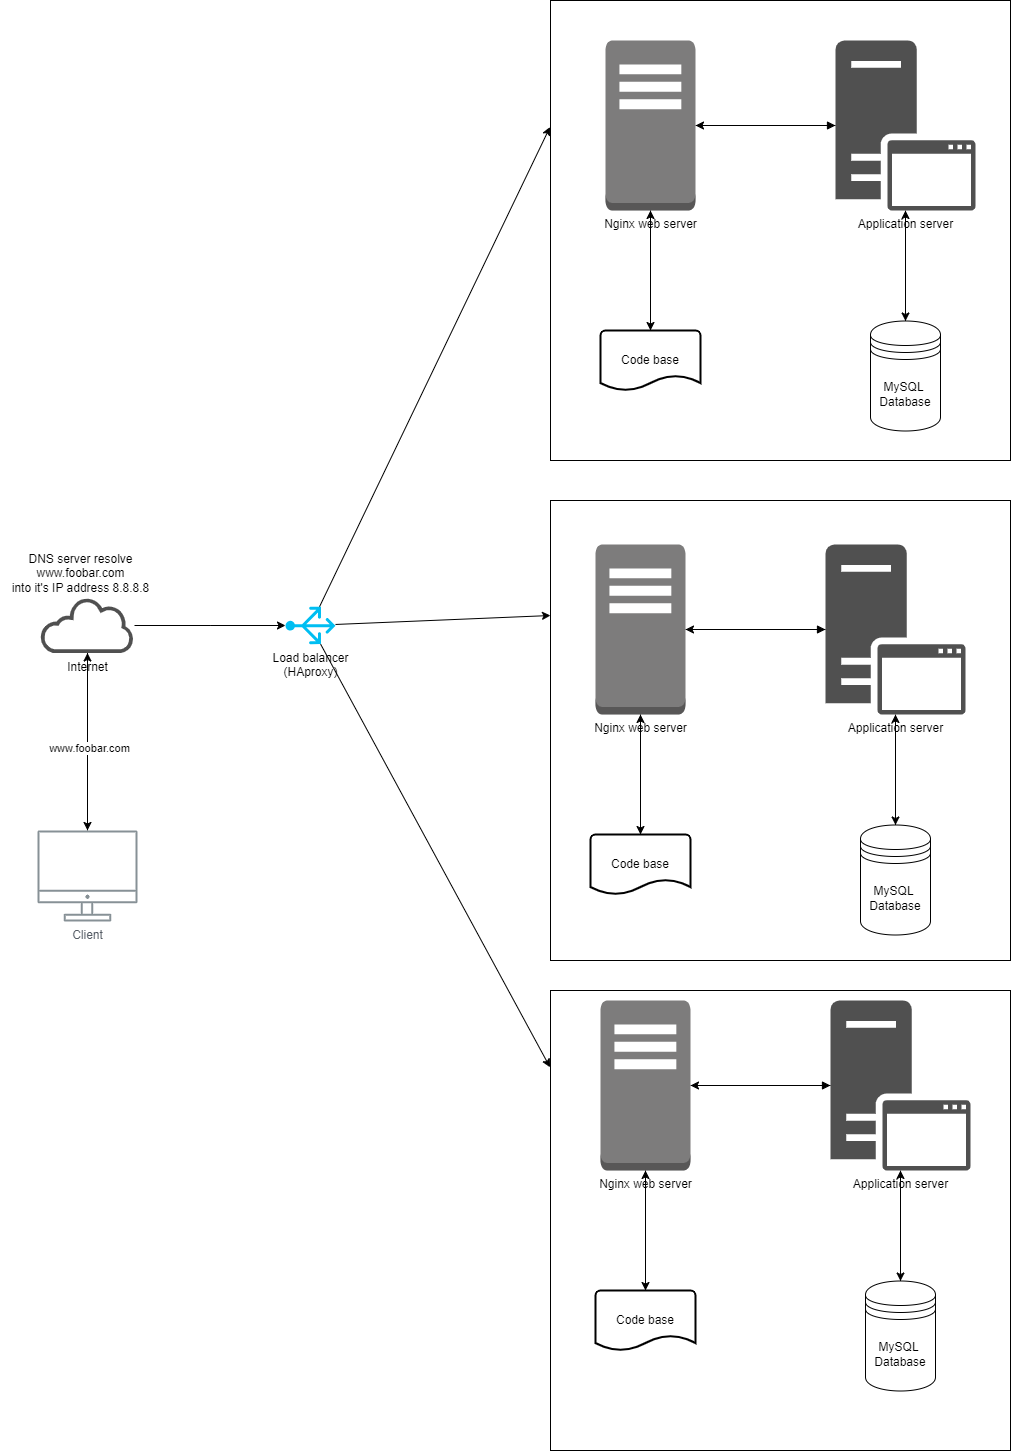

The diagram above was exported from draw.io. Its source (the exported page's mxGraphModel, read from the mxfile embedded in the PNG):
<mxGraphModel dx="2228" dy="2050" grid="1" gridSize="10" guides="1" tooltips="1" connect="1" arrows="1" fold="1" page="1" pageScale="1" pageWidth="1100" pageHeight="850" math="0" shadow="0">
  <root>
    <mxCell id="0" />
    <mxCell id="1" parent="0" />
    <mxCell id="Z8MXc29SAMfIE31JGFPN-62" value="" style="whiteSpace=wrap;html=1;aspect=fixed;" vertex="1" parent="1">
      <mxGeometry x="560" y="530" width="460" height="460" as="geometry" />
    </mxCell>
    <mxCell id="Z8MXc29SAMfIE31JGFPN-61" value="" style="whiteSpace=wrap;html=1;aspect=fixed;" vertex="1" parent="1">
      <mxGeometry x="560" y="40" width="460" height="460" as="geometry" />
    </mxCell>
    <mxCell id="Z8MXc29SAMfIE31JGFPN-60" value="" style="whiteSpace=wrap;html=1;aspect=fixed;" vertex="1" parent="1">
      <mxGeometry x="560" y="-460" width="460" height="460" as="geometry" />
    </mxCell>
    <mxCell id="Z8MXc29SAMfIE31JGFPN-11" style="edgeStyle=orthogonalEdgeStyle;rounded=0;orthogonalLoop=1;jettySize=auto;html=1;" edge="1" parent="1" source="vGtao0e4mGzyQuMI1vEu-1" target="vGtao0e4mGzyQuMI1vEu-2">
      <mxGeometry relative="1" as="geometry" />
    </mxCell>
    <mxCell id="vGtao0e4mGzyQuMI1vEu-1" value="Client" style="sketch=0;outlineConnect=0;gradientColor=none;fontColor=#545B64;strokeColor=none;fillColor=#879196;dashed=0;verticalLabelPosition=bottom;verticalAlign=top;align=center;html=1;fontSize=12;fontStyle=0;aspect=fixed;shape=mxgraph.aws4.illustration_desktop;pointerEvents=1" parent="1" vertex="1">
      <mxGeometry x="47" y="370" width="100" height="91" as="geometry" />
    </mxCell>
    <mxCell id="Z8MXc29SAMfIE31JGFPN-55" style="edgeStyle=orthogonalEdgeStyle;rounded=0;orthogonalLoop=1;jettySize=auto;html=1;" edge="1" parent="1" source="vGtao0e4mGzyQuMI1vEu-2" target="Z8MXc29SAMfIE31JGFPN-56">
      <mxGeometry relative="1" as="geometry">
        <mxPoint x="320" y="165.00000000000023" as="targetPoint" />
      </mxGeometry>
    </mxCell>
    <mxCell id="vGtao0e4mGzyQuMI1vEu-2" value="Internet" style="sketch=0;pointerEvents=1;shadow=0;dashed=0;html=1;strokeColor=none;fillColor=#505050;labelPosition=center;verticalLabelPosition=bottom;outlineConnect=0;verticalAlign=top;align=center;shape=mxgraph.office.clouds.cloud;" parent="1" vertex="1">
      <mxGeometry x="50" y="137.5" width="94" height="55" as="geometry" />
    </mxCell>
    <mxCell id="Z8MXc29SAMfIE31JGFPN-12" style="edgeStyle=orthogonalEdgeStyle;rounded=0;orthogonalLoop=1;jettySize=auto;html=1;entryX=0.5;entryY=-0.001;entryDx=0;entryDy=0;entryPerimeter=0;" edge="1" parent="1" source="vGtao0e4mGzyQuMI1vEu-2" target="vGtao0e4mGzyQuMI1vEu-1">
      <mxGeometry relative="1" as="geometry" />
    </mxCell>
    <mxCell id="Z8MXc29SAMfIE31JGFPN-13" value="www.foobar.com" style="edgeLabel;html=1;align=center;verticalAlign=middle;resizable=0;points=[];" vertex="1" connectable="0" parent="Z8MXc29SAMfIE31JGFPN-12">
      <mxGeometry x="0.0591" y="1" relative="1" as="geometry">
        <mxPoint as="offset" />
      </mxGeometry>
    </mxCell>
    <mxCell id="Z8MXc29SAMfIE31JGFPN-14" value="DNS server resolve &lt;br&gt;www.foobar.com&lt;br&gt;into it's IP address 8.8.8.8" style="text;html=1;align=center;verticalAlign=middle;resizable=0;points=[];autosize=1;strokeColor=none;fillColor=none;" vertex="1" parent="1">
      <mxGeometry x="10" y="83" width="160" height="60" as="geometry" />
    </mxCell>
    <mxCell id="Z8MXc29SAMfIE31JGFPN-25" style="edgeStyle=orthogonalEdgeStyle;rounded=0;orthogonalLoop=1;jettySize=auto;html=1;" edge="1" parent="1" source="Z8MXc29SAMfIE31JGFPN-26" target="Z8MXc29SAMfIE31JGFPN-31">
      <mxGeometry relative="1" as="geometry" />
    </mxCell>
    <mxCell id="Z8MXc29SAMfIE31JGFPN-26" value="Application server" style="sketch=0;pointerEvents=1;shadow=0;dashed=0;html=1;strokeColor=none;fillColor=#505050;labelPosition=center;verticalLabelPosition=bottom;verticalAlign=top;outlineConnect=0;align=center;shape=mxgraph.office.servers.application_server;" vertex="1" parent="1">
      <mxGeometry x="835" y="84" width="140" height="170" as="geometry" />
    </mxCell>
    <mxCell id="Z8MXc29SAMfIE31JGFPN-27" style="edgeStyle=orthogonalEdgeStyle;rounded=0;orthogonalLoop=1;jettySize=auto;html=1;curved=0;endArrow=block;endFill=1;" edge="1" parent="1" source="Z8MXc29SAMfIE31JGFPN-28" target="Z8MXc29SAMfIE31JGFPN-26">
      <mxGeometry relative="1" as="geometry" />
    </mxCell>
    <mxCell id="Z8MXc29SAMfIE31JGFPN-28" value="Nginx web server" style="outlineConnect=0;dashed=0;verticalLabelPosition=bottom;verticalAlign=top;align=center;html=1;shape=mxgraph.aws3.traditional_server;fillColor=#7D7C7C;gradientColor=none;" vertex="1" parent="1">
      <mxGeometry x="605" y="84" width="90" height="170" as="geometry" />
    </mxCell>
    <mxCell id="Z8MXc29SAMfIE31JGFPN-29" style="edgeStyle=orthogonalEdgeStyle;rounded=0;orthogonalLoop=1;jettySize=auto;html=1;entryX=1;entryY=0.5;entryDx=0;entryDy=0;entryPerimeter=0;" edge="1" parent="1" source="Z8MXc29SAMfIE31JGFPN-26" target="Z8MXc29SAMfIE31JGFPN-28">
      <mxGeometry relative="1" as="geometry" />
    </mxCell>
    <mxCell id="Z8MXc29SAMfIE31JGFPN-30" style="edgeStyle=orthogonalEdgeStyle;rounded=0;orthogonalLoop=1;jettySize=auto;html=1;" edge="1" parent="1" source="Z8MXc29SAMfIE31JGFPN-31" target="Z8MXc29SAMfIE31JGFPN-26">
      <mxGeometry relative="1" as="geometry" />
    </mxCell>
    <mxCell id="Z8MXc29SAMfIE31JGFPN-31" value="MySQL&amp;nbsp;&lt;br&gt;Database" style="shape=datastore;whiteSpace=wrap;html=1;" vertex="1" parent="1">
      <mxGeometry x="870" y="364.5" width="70" height="110" as="geometry" />
    </mxCell>
    <mxCell id="Z8MXc29SAMfIE31JGFPN-32" value="Code base" style="strokeWidth=2;html=1;shape=mxgraph.flowchart.document2;whiteSpace=wrap;size=0.25;" vertex="1" parent="1">
      <mxGeometry x="600" y="374" width="100" height="60" as="geometry" />
    </mxCell>
    <mxCell id="Z8MXc29SAMfIE31JGFPN-33" style="edgeStyle=orthogonalEdgeStyle;rounded=0;orthogonalLoop=1;jettySize=auto;html=1;entryX=0.5;entryY=0;entryDx=0;entryDy=0;entryPerimeter=0;" edge="1" parent="1" source="Z8MXc29SAMfIE31JGFPN-28" target="Z8MXc29SAMfIE31JGFPN-32">
      <mxGeometry relative="1" as="geometry" />
    </mxCell>
    <mxCell id="Z8MXc29SAMfIE31JGFPN-34" style="edgeStyle=orthogonalEdgeStyle;rounded=0;orthogonalLoop=1;jettySize=auto;html=1;entryX=0.5;entryY=1;entryDx=0;entryDy=0;entryPerimeter=0;" edge="1" parent="1" source="Z8MXc29SAMfIE31JGFPN-32" target="Z8MXc29SAMfIE31JGFPN-28">
      <mxGeometry relative="1" as="geometry" />
    </mxCell>
    <mxCell id="Z8MXc29SAMfIE31JGFPN-35" style="edgeStyle=orthogonalEdgeStyle;rounded=0;orthogonalLoop=1;jettySize=auto;html=1;" edge="1" parent="1" source="Z8MXc29SAMfIE31JGFPN-36" target="Z8MXc29SAMfIE31JGFPN-41">
      <mxGeometry relative="1" as="geometry" />
    </mxCell>
    <mxCell id="Z8MXc29SAMfIE31JGFPN-36" value="Application server" style="sketch=0;pointerEvents=1;shadow=0;dashed=0;html=1;strokeColor=none;fillColor=#505050;labelPosition=center;verticalLabelPosition=bottom;verticalAlign=top;outlineConnect=0;align=center;shape=mxgraph.office.servers.application_server;" vertex="1" parent="1">
      <mxGeometry x="845" y="-420" width="140" height="170" as="geometry" />
    </mxCell>
    <mxCell id="Z8MXc29SAMfIE31JGFPN-37" style="edgeStyle=orthogonalEdgeStyle;rounded=0;orthogonalLoop=1;jettySize=auto;html=1;curved=0;endArrow=block;endFill=1;" edge="1" parent="1" source="Z8MXc29SAMfIE31JGFPN-38" target="Z8MXc29SAMfIE31JGFPN-36">
      <mxGeometry relative="1" as="geometry" />
    </mxCell>
    <mxCell id="Z8MXc29SAMfIE31JGFPN-38" value="Nginx web server" style="outlineConnect=0;dashed=0;verticalLabelPosition=bottom;verticalAlign=top;align=center;html=1;shape=mxgraph.aws3.traditional_server;fillColor=#7D7C7C;gradientColor=none;" vertex="1" parent="1">
      <mxGeometry x="615" y="-420" width="90" height="170" as="geometry" />
    </mxCell>
    <mxCell id="Z8MXc29SAMfIE31JGFPN-39" style="edgeStyle=orthogonalEdgeStyle;rounded=0;orthogonalLoop=1;jettySize=auto;html=1;entryX=1;entryY=0.5;entryDx=0;entryDy=0;entryPerimeter=0;" edge="1" parent="1" source="Z8MXc29SAMfIE31JGFPN-36" target="Z8MXc29SAMfIE31JGFPN-38">
      <mxGeometry relative="1" as="geometry" />
    </mxCell>
    <mxCell id="Z8MXc29SAMfIE31JGFPN-40" style="edgeStyle=orthogonalEdgeStyle;rounded=0;orthogonalLoop=1;jettySize=auto;html=1;" edge="1" parent="1" source="Z8MXc29SAMfIE31JGFPN-41" target="Z8MXc29SAMfIE31JGFPN-36">
      <mxGeometry relative="1" as="geometry" />
    </mxCell>
    <mxCell id="Z8MXc29SAMfIE31JGFPN-41" value="MySQL&amp;nbsp;&lt;br&gt;Database" style="shape=datastore;whiteSpace=wrap;html=1;" vertex="1" parent="1">
      <mxGeometry x="880" y="-139.5" width="70" height="110" as="geometry" />
    </mxCell>
    <mxCell id="Z8MXc29SAMfIE31JGFPN-42" value="Code base" style="strokeWidth=2;html=1;shape=mxgraph.flowchart.document2;whiteSpace=wrap;size=0.25;" vertex="1" parent="1">
      <mxGeometry x="610" y="-130" width="100" height="60" as="geometry" />
    </mxCell>
    <mxCell id="Z8MXc29SAMfIE31JGFPN-43" style="edgeStyle=orthogonalEdgeStyle;rounded=0;orthogonalLoop=1;jettySize=auto;html=1;entryX=0.5;entryY=0;entryDx=0;entryDy=0;entryPerimeter=0;" edge="1" parent="1" source="Z8MXc29SAMfIE31JGFPN-38" target="Z8MXc29SAMfIE31JGFPN-42">
      <mxGeometry relative="1" as="geometry" />
    </mxCell>
    <mxCell id="Z8MXc29SAMfIE31JGFPN-44" style="edgeStyle=orthogonalEdgeStyle;rounded=0;orthogonalLoop=1;jettySize=auto;html=1;entryX=0.5;entryY=1;entryDx=0;entryDy=0;entryPerimeter=0;" edge="1" parent="1" source="Z8MXc29SAMfIE31JGFPN-42" target="Z8MXc29SAMfIE31JGFPN-38">
      <mxGeometry relative="1" as="geometry" />
    </mxCell>
    <mxCell id="Z8MXc29SAMfIE31JGFPN-45" style="edgeStyle=orthogonalEdgeStyle;rounded=0;orthogonalLoop=1;jettySize=auto;html=1;" edge="1" parent="1" source="Z8MXc29SAMfIE31JGFPN-46" target="Z8MXc29SAMfIE31JGFPN-51">
      <mxGeometry relative="1" as="geometry" />
    </mxCell>
    <mxCell id="Z8MXc29SAMfIE31JGFPN-46" value="Application server" style="sketch=0;pointerEvents=1;shadow=0;dashed=0;html=1;strokeColor=none;fillColor=#505050;labelPosition=center;verticalLabelPosition=bottom;verticalAlign=top;outlineConnect=0;align=center;shape=mxgraph.office.servers.application_server;" vertex="1" parent="1">
      <mxGeometry x="840" y="540" width="140" height="170" as="geometry" />
    </mxCell>
    <mxCell id="Z8MXc29SAMfIE31JGFPN-47" style="edgeStyle=orthogonalEdgeStyle;rounded=0;orthogonalLoop=1;jettySize=auto;html=1;curved=0;endArrow=block;endFill=1;" edge="1" parent="1" source="Z8MXc29SAMfIE31JGFPN-48" target="Z8MXc29SAMfIE31JGFPN-46">
      <mxGeometry relative="1" as="geometry" />
    </mxCell>
    <mxCell id="Z8MXc29SAMfIE31JGFPN-48" value="Nginx web server" style="outlineConnect=0;dashed=0;verticalLabelPosition=bottom;verticalAlign=top;align=center;html=1;shape=mxgraph.aws3.traditional_server;fillColor=#7D7C7C;gradientColor=none;" vertex="1" parent="1">
      <mxGeometry x="610" y="540" width="90" height="170" as="geometry" />
    </mxCell>
    <mxCell id="Z8MXc29SAMfIE31JGFPN-49" style="edgeStyle=orthogonalEdgeStyle;rounded=0;orthogonalLoop=1;jettySize=auto;html=1;entryX=1;entryY=0.5;entryDx=0;entryDy=0;entryPerimeter=0;" edge="1" parent="1" source="Z8MXc29SAMfIE31JGFPN-46" target="Z8MXc29SAMfIE31JGFPN-48">
      <mxGeometry relative="1" as="geometry" />
    </mxCell>
    <mxCell id="Z8MXc29SAMfIE31JGFPN-50" style="edgeStyle=orthogonalEdgeStyle;rounded=0;orthogonalLoop=1;jettySize=auto;html=1;" edge="1" parent="1" source="Z8MXc29SAMfIE31JGFPN-51" target="Z8MXc29SAMfIE31JGFPN-46">
      <mxGeometry relative="1" as="geometry" />
    </mxCell>
    <mxCell id="Z8MXc29SAMfIE31JGFPN-51" value="MySQL&amp;nbsp;&lt;br&gt;Database" style="shape=datastore;whiteSpace=wrap;html=1;" vertex="1" parent="1">
      <mxGeometry x="875" y="820.5" width="70" height="110" as="geometry" />
    </mxCell>
    <mxCell id="Z8MXc29SAMfIE31JGFPN-52" value="Code base" style="strokeWidth=2;html=1;shape=mxgraph.flowchart.document2;whiteSpace=wrap;size=0.25;" vertex="1" parent="1">
      <mxGeometry x="605" y="830" width="100" height="60" as="geometry" />
    </mxCell>
    <mxCell id="Z8MXc29SAMfIE31JGFPN-53" style="edgeStyle=orthogonalEdgeStyle;rounded=0;orthogonalLoop=1;jettySize=auto;html=1;entryX=0.5;entryY=0;entryDx=0;entryDy=0;entryPerimeter=0;" edge="1" parent="1" source="Z8MXc29SAMfIE31JGFPN-48" target="Z8MXc29SAMfIE31JGFPN-52">
      <mxGeometry relative="1" as="geometry" />
    </mxCell>
    <mxCell id="Z8MXc29SAMfIE31JGFPN-54" style="edgeStyle=orthogonalEdgeStyle;rounded=0;orthogonalLoop=1;jettySize=auto;html=1;entryX=0.5;entryY=1;entryDx=0;entryDy=0;entryPerimeter=0;" edge="1" parent="1" source="Z8MXc29SAMfIE31JGFPN-52" target="Z8MXc29SAMfIE31JGFPN-48">
      <mxGeometry relative="1" as="geometry" />
    </mxCell>
    <mxCell id="Z8MXc29SAMfIE31JGFPN-57" style="rounded=0;orthogonalLoop=1;jettySize=auto;html=1;entryX=-0.001;entryY=0.275;entryDx=0;entryDy=0;entryPerimeter=0;" edge="1" parent="1" source="Z8MXc29SAMfIE31JGFPN-56" target="Z8MXc29SAMfIE31JGFPN-60">
      <mxGeometry relative="1" as="geometry">
        <mxPoint x="330" y="-210" as="targetPoint" />
      </mxGeometry>
    </mxCell>
    <mxCell id="Z8MXc29SAMfIE31JGFPN-58" style="rounded=0;orthogonalLoop=1;jettySize=auto;html=1;entryX=0;entryY=0.25;entryDx=0;entryDy=0;" edge="1" parent="1" source="Z8MXc29SAMfIE31JGFPN-56" target="Z8MXc29SAMfIE31JGFPN-61">
      <mxGeometry relative="1" as="geometry" />
    </mxCell>
    <mxCell id="Z8MXc29SAMfIE31JGFPN-56" value="Load balancer&lt;br&gt;(HAproxy)" style="verticalLabelPosition=bottom;html=1;verticalAlign=top;align=center;strokeColor=none;fillColor=#00BEF2;shape=mxgraph.azure.load_balancer_generic;pointerEvents=1;direction=north;" vertex="1" parent="1">
      <mxGeometry x="295" y="146.25000000000023" width="50" height="37.5" as="geometry" />
    </mxCell>
    <mxCell id="Z8MXc29SAMfIE31JGFPN-59" style="edgeStyle=none;rounded=0;orthogonalLoop=1;jettySize=auto;html=1;entryX=-0.001;entryY=0.167;entryDx=0;entryDy=0;entryPerimeter=0;" edge="1" parent="1" source="Z8MXc29SAMfIE31JGFPN-56" target="Z8MXc29SAMfIE31JGFPN-62">
      <mxGeometry relative="1" as="geometry" />
    </mxCell>
  </root>
</mxGraphModel>